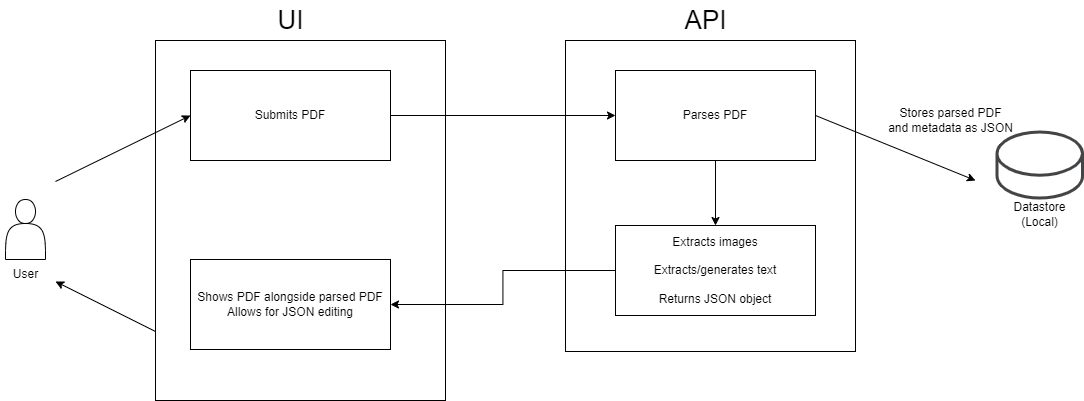

The diagram above was exported from draw.io. Its source (the exported page's mxGraphModel, read from the mxfile embedded in the PNG):
<mxGraphModel dx="1257" dy="609" grid="1" gridSize="10" guides="1" tooltips="1" connect="1" arrows="1" fold="1" page="1" pageScale="1" pageWidth="1100" pageHeight="850" math="0" shadow="0">
  <root>
    <mxCell id="0" />
    <mxCell id="1" parent="0" />
    <mxCell id="ggeIBOTFzR9zB1hbVaFC-1" value="" style="rounded=0;whiteSpace=wrap;html=1;" parent="1" vertex="1">
      <mxGeometry x="390" y="139" width="290" height="360" as="geometry" />
    </mxCell>
    <mxCell id="mS6xMAFlgozCc6K_7DOw-1" value="" style="sketch=0;pointerEvents=1;shadow=0;dashed=0;html=1;strokeColor=none;fillColor=#434445;aspect=fixed;labelPosition=center;verticalLabelPosition=bottom;verticalAlign=top;align=center;outlineConnect=0;shape=mxgraph.vvd.datastore;" parent="1" vertex="1">
      <mxGeometry x="1230" y="229" width="88.46" height="69" as="geometry" />
    </mxCell>
    <mxCell id="mS6xMAFlgozCc6K_7DOw-3" value="" style="shape=actor;whiteSpace=wrap;html=1;" parent="1" vertex="1">
      <mxGeometry x="240" y="298" width="40" height="60" as="geometry" />
    </mxCell>
    <mxCell id="mS6xMAFlgozCc6K_7DOw-4" value="User" style="text;html=1;align=center;verticalAlign=middle;resizable=0;points=[];autosize=1;strokeColor=none;fillColor=none;" parent="1" vertex="1">
      <mxGeometry x="235" y="358" width="50" height="30" as="geometry" />
    </mxCell>
    <mxCell id="mS6xMAFlgozCc6K_7DOw-5" value="Datastore&lt;div&gt;(Local)&lt;/div&gt;" style="text;html=1;align=center;verticalAlign=middle;resizable=0;points=[];autosize=1;strokeColor=none;fillColor=none;" parent="1" vertex="1">
      <mxGeometry x="1234.23" y="293" width="80" height="40" as="geometry" />
    </mxCell>
    <mxCell id="mS6xMAFlgozCc6K_7DOw-10" value="" style="rounded=0;whiteSpace=wrap;html=1;" parent="1" vertex="1">
      <mxGeometry x="800" y="139" width="290" height="311" as="geometry" />
    </mxCell>
    <mxCell id="mS6xMAFlgozCc6K_7DOw-11" value="API" style="text;html=1;align=center;verticalAlign=middle;resizable=0;points=[];autosize=1;strokeColor=none;fillColor=none;fontSize=26;" parent="1" vertex="1">
      <mxGeometry x="905" y="99" width="70" height="40" as="geometry" />
    </mxCell>
    <mxCell id="mS6xMAFlgozCc6K_7DOw-12" value="" style="endArrow=classic;html=1;rounded=0;entryX=0;entryY=0.5;entryDx=0;entryDy=0;" parent="1" target="ggeIBOTFzR9zB1hbVaFC-4" edge="1">
      <mxGeometry width="50" height="50" relative="1" as="geometry">
        <mxPoint x="290" y="280" as="sourcePoint" />
        <mxPoint x="390" y="220" as="targetPoint" />
      </mxGeometry>
    </mxCell>
    <mxCell id="ggeIBOTFzR9zB1hbVaFC-10" style="edgeStyle=orthogonalEdgeStyle;rounded=0;orthogonalLoop=1;jettySize=auto;html=1;exitX=0.5;exitY=1;exitDx=0;exitDy=0;entryX=0.5;entryY=0;entryDx=0;entryDy=0;" parent="1" source="mS6xMAFlgozCc6K_7DOw-14" target="mS6xMAFlgozCc6K_7DOw-24" edge="1">
      <mxGeometry relative="1" as="geometry" />
    </mxCell>
    <mxCell id="mS6xMAFlgozCc6K_7DOw-14" value="Parses PDF" style="rounded=0;whiteSpace=wrap;html=1;" parent="1" vertex="1">
      <mxGeometry x="850" y="169" width="200" height="90" as="geometry" />
    </mxCell>
    <mxCell id="mS6xMAFlgozCc6K_7DOw-15" value="" style="endArrow=classic;html=1;rounded=0;exitX=1;exitY=0.5;exitDx=0;exitDy=0;" parent="1" source="mS6xMAFlgozCc6K_7DOw-14" edge="1">
      <mxGeometry width="50" height="50" relative="1" as="geometry">
        <mxPoint x="1100" y="229" as="sourcePoint" />
        <mxPoint x="1210" y="279" as="targetPoint" />
      </mxGeometry>
    </mxCell>
    <mxCell id="mS6xMAFlgozCc6K_7DOw-16" value="Stores parsed PDF&lt;div&gt;and metadata as JSON&lt;/div&gt;" style="text;html=1;align=center;verticalAlign=middle;resizable=0;points=[];autosize=1;strokeColor=none;fillColor=none;" parent="1" vertex="1">
      <mxGeometry x="1110" y="199" width="150" height="40" as="geometry" />
    </mxCell>
    <mxCell id="mS6xMAFlgozCc6K_7DOw-19" value="" style="endArrow=classic;html=1;rounded=0;" parent="1" edge="1">
      <mxGeometry width="50" height="50" relative="1" as="geometry">
        <mxPoint x="390" y="430" as="sourcePoint" />
        <mxPoint x="290" y="380" as="targetPoint" />
      </mxGeometry>
    </mxCell>
    <mxCell id="mS6xMAFlgozCc6K_7DOw-24" value="Extracts images&lt;div&gt;&lt;br&gt;&lt;/div&gt;&lt;div&gt;Extracts/generates text&lt;/div&gt;&lt;div&gt;&lt;br&gt;&lt;/div&gt;&lt;div&gt;Returns JSON object&lt;/div&gt;" style="rounded=0;whiteSpace=wrap;html=1;" parent="1" vertex="1">
      <mxGeometry x="850" y="324" width="200" height="90" as="geometry" />
    </mxCell>
    <mxCell id="ggeIBOTFzR9zB1hbVaFC-3" value="UI" style="text;html=1;align=center;verticalAlign=middle;resizable=0;points=[];autosize=1;strokeColor=none;fillColor=none;fontSize=26;" parent="1" vertex="1">
      <mxGeometry x="500" y="99" width="50" height="40" as="geometry" />
    </mxCell>
    <mxCell id="ggeIBOTFzR9zB1hbVaFC-5" style="edgeStyle=orthogonalEdgeStyle;rounded=0;orthogonalLoop=1;jettySize=auto;html=1;exitX=1;exitY=0.5;exitDx=0;exitDy=0;entryX=0;entryY=0.5;entryDx=0;entryDy=0;" parent="1" source="ggeIBOTFzR9zB1hbVaFC-4" target="mS6xMAFlgozCc6K_7DOw-14" edge="1">
      <mxGeometry relative="1" as="geometry" />
    </mxCell>
    <mxCell id="ggeIBOTFzR9zB1hbVaFC-4" value="Submits PDF" style="rounded=0;whiteSpace=wrap;html=1;" parent="1" vertex="1">
      <mxGeometry x="425" y="169" width="200" height="90" as="geometry" />
    </mxCell>
    <mxCell id="ggeIBOTFzR9zB1hbVaFC-7" value="&lt;div&gt;Shows PDF alongside parsed PDF&lt;/div&gt;&lt;div&gt;Allows for JSON editing&lt;/div&gt;" style="rounded=0;whiteSpace=wrap;html=1;" parent="1" vertex="1">
      <mxGeometry x="425" y="358" width="200" height="90" as="geometry" />
    </mxCell>
    <mxCell id="ggeIBOTFzR9zB1hbVaFC-9" style="edgeStyle=orthogonalEdgeStyle;rounded=0;orthogonalLoop=1;jettySize=auto;html=1;exitX=0;exitY=0.5;exitDx=0;exitDy=0;entryX=1;entryY=0.5;entryDx=0;entryDy=0;" parent="1" source="mS6xMAFlgozCc6K_7DOw-24" target="ggeIBOTFzR9zB1hbVaFC-7" edge="1">
      <mxGeometry relative="1" as="geometry" />
    </mxCell>
  </root>
</mxGraphModel>